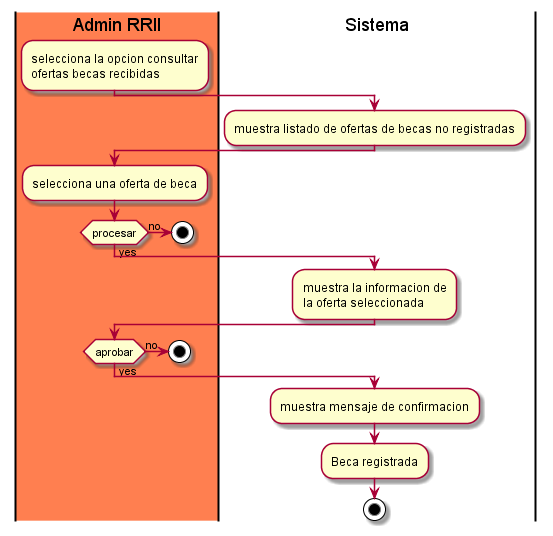

The diagram above was rendered by PlantUML. Its source (embedded in the PNG):
@startuml

|#Coral|Admin RRII|
    :selecciona la opcion consultar
    ofertas becas recibidas;
|#White|Sistema|
    :muestra listado de ofertas de becas no registradas;
|#Coral|Admin RRII|
    :selecciona una oferta de beca;
if (procesar) then (yes)
|#White|Sistema|
    :muestra la informacion de
    la oferta seleccionada;
    |#Coral|Admin RRII|
else(no)
    stop
endif

if (aprobar) then (yes)
|#White|Sistema|
    :muestra mensaje de confirmacion;
    |#Coral|Admin RRII|
else(no)
    stop
endif
|#White|Sistema|
    :Beca registrada;
|#White|Sistema|
stop
@enduml